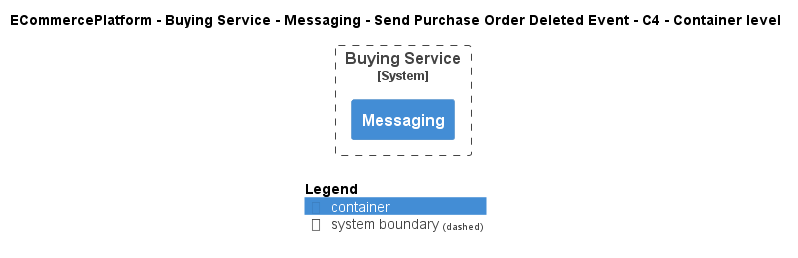

The diagram above was rendered by PlantUML. Its source (embedded in the PNG):
@startuml
!include ..\..\..\..\..\..\..\.c4s\C4_Container.puml

AddElementTag("c4interflow:lifecycle:new", $bgColor=green, $fontColor=#ffffff, $borderColor=green, $shadowing="False")
AddElementTag("c4interflow:lifecycle:changed", $bgColor=orange, $fontColor=#ffffff, $borderColor=orange, $shadowing="False")
AddElementTag("c4interflow:lifecycle:removed", $bgColor=red, $fontColor=#ffffff, $borderColor=red, $shadowing="False")

AddRelTag("c4interflow:lifecycle:new", $textColor=green, $lineColor=green)
AddRelTag("c4interflow:lifecycle:changed", $textColor=orange, $lineColor=orange)
AddRelTag("c4interflow:lifecycle:removed", $textColor=red, $lineColor=red)

SHOW_PERSON_PORTRAIT()
LAYOUT_TOP_DOWN()

skinparam linetype polyline

title ECommercePlatform - Buying Service - Messaging - Send Purchase Order Deleted Event - C4 - Container level


System_Boundary(ECommercePlatform.SoftwareSystems.BuyingService, "Buying Service") {
    Container(ECommercePlatform.SoftwareSystems.BuyingService.Containers.Messaging, "Messaging", "", "")
}



SHOW_LEGEND()
@enduml